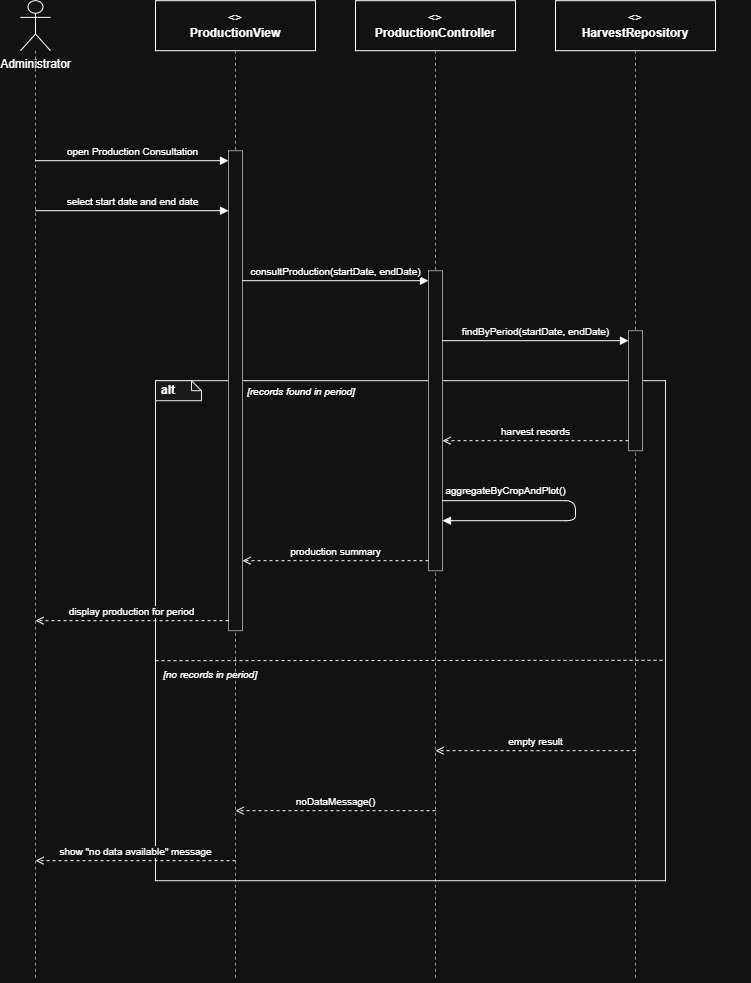

The diagram above was exported from draw.io. Its source (the exported page's mxGraphModel, read from the mxfile embedded in the PNG):
<mxGraphModel dx="1717" dy="1043" grid="1" gridSize="10" guides="1" tooltips="1" connect="1" arrows="1" fold="1" page="1" pageScale="1" pageWidth="980" pageHeight="1020" math="0" shadow="0">
  <root>
    <mxCell id="0" />
    <mxCell id="1" parent="0" />
    <mxCell id="hdr_admin" parent="1" style="shape=umlActor;verticalLabelPosition=bottom;verticalAlign=top;html=1;outlineConnect=0;" value="Administrator" vertex="1">
      <mxGeometry height="50" width="30" x="85" as="geometry" />
    </mxCell>
    <mxCell id="life_admin" edge="1" parent="1" style="html=1;dashed=1;strokeColor=#666666;endArrow=none;">
      <mxGeometry relative="1" as="geometry">
        <mxPoint x="100" y="50" as="sourcePoint" />
        <mxPoint x="100" y="980" as="targetPoint" />
      </mxGeometry>
    </mxCell>
    <mxCell id="hdr_view" parent="1" style="rounded=0;whiteSpace=wrap;html=1;fillColor=none;strokeColor=light-dark(#6C8EBF,#FFFFFF);align=center;" value="&lt;&lt;boundary&gt;&gt;&lt;br&gt;&lt;b&gt;ProductionView&lt;/b&gt;" vertex="1">
      <mxGeometry height="50" width="160" x="220" as="geometry" />
    </mxCell>
    <mxCell id="life_view" edge="1" parent="1" style="html=1;dashed=1;strokeColor=#666666;endArrow=none;">
      <mxGeometry relative="1" as="geometry">
        <mxPoint x="300" y="50" as="sourcePoint" />
        <mxPoint x="300" y="980" as="targetPoint" />
      </mxGeometry>
    </mxCell>
    <mxCell id="hdr_ctrl" parent="1" style="rounded=0;whiteSpace=wrap;html=1;fillColor=none;strokeColor=light-dark(#82B366,#FFFFFF);align=center;" value="&lt;&lt;control&gt;&gt;&lt;br&gt;&lt;b&gt;ProductionController&lt;/b&gt;" vertex="1">
      <mxGeometry height="50" width="160" x="420" as="geometry" />
    </mxCell>
    <mxCell id="life_ctrl" edge="1" parent="1" style="html=1;dashed=1;strokeColor=#666666;endArrow=none;">
      <mxGeometry relative="1" as="geometry">
        <mxPoint x="500" y="50" as="sourcePoint" />
        <mxPoint x="500" y="980" as="targetPoint" />
      </mxGeometry>
    </mxCell>
    <mxCell id="hdr_repo" parent="1" style="rounded=0;whiteSpace=wrap;html=1;fillColor=none;strokeColor=light-dark(#D79B00,#FFFFFF);align=center;" value="&lt;&lt;entity&gt;&gt;&lt;br&gt;&lt;b&gt;HarvestRepository&lt;/b&gt;" vertex="1">
      <mxGeometry height="50" width="160" x="620" as="geometry" />
    </mxCell>
    <mxCell id="life_repo" edge="1" parent="1" style="html=1;dashed=1;strokeColor=#666666;endArrow=none;">
      <mxGeometry relative="1" as="geometry">
        <mxPoint x="700" y="50" as="sourcePoint" />
        <mxPoint x="700" y="980" as="targetPoint" />
      </mxGeometry>
    </mxCell>
    <mxCell id="c1" parent="1" style="rounded=0;whiteSpace=wrap;html=1;fillColor=none;strokeColor=#000000;verticalAlign=top;align=left;dashed=0;" vertex="1">
      <mxGeometry height="500" width="510" x="220" y="380" as="geometry" />
    </mxCell>
    <mxCell id="c2" parent="1" style="shape=note;whiteSpace=wrap;html=1;fillColor=#f5f5f5;strokeColor=#000000;fontStyle=1;align=left;spacingLeft=4;size=10;" value="alt" vertex="1">
      <mxGeometry height="20" width="46" x="220" y="380" as="geometry" />
    </mxCell>
    <mxCell id="c3" parent="1" style="text;html=1;align=left;fontStyle=2;fontSize=10;" value="[records found in period]" vertex="1">
      <mxGeometry height="22" width="505" x="310" y="379" as="geometry" />
    </mxCell>
    <mxCell id="c4" edge="1" parent="1" style="html=1;dashed=1;strokeColor=#000000;endArrow=none;entryX=0.913;entryY=-0.135;entryDx=0;entryDy=0;entryPerimeter=0;" target="c5">
      <mxGeometry relative="1" as="geometry">
        <mxPoint x="220" y="660" as="sourcePoint" />
        <mxPoint x="780" y="660" as="targetPoint" />
      </mxGeometry>
    </mxCell>
    <mxCell id="c5" parent="1" style="text;html=1;align=left;fontStyle=2;fontSize=10;" value="[no records in period]" vertex="1">
      <mxGeometry height="18" width="550" x="226" y="662" as="geometry" />
    </mxCell>
    <mxCell id="c6" parent="1" style="rounded=0;whiteSpace=wrap;html=1;fillColor=#ffffff;strokeColor=#666666;" vertex="1">
      <mxGeometry height="480" width="14" x="293" y="150" as="geometry" />
    </mxCell>
    <mxCell id="c7" parent="1" style="rounded=0;whiteSpace=wrap;html=1;fillColor=#ffffff;strokeColor=#666666;" vertex="1">
      <mxGeometry height="300" width="14" x="493" y="270" as="geometry" />
    </mxCell>
    <mxCell id="c8" parent="1" style="rounded=0;whiteSpace=wrap;html=1;fillColor=#ffffff;strokeColor=#666666;" vertex="1">
      <mxGeometry height="120" width="14" x="693" y="330" as="geometry" />
    </mxCell>
    <mxCell id="c9" edge="1" parent="1" style="html=1;endArrow=block;endFill=1;fontSize=10;align=center;verticalAlign=bottom;" value="open Production Consultation">
      <mxGeometry relative="1" as="geometry">
        <mxPoint x="100" y="160" as="sourcePoint" />
        <mxPoint x="293" y="160" as="targetPoint" />
      </mxGeometry>
    </mxCell>
    <mxCell id="c10" edge="1" parent="1" style="html=1;endArrow=block;endFill=1;fontSize=10;align=center;verticalAlign=bottom;" value="select start date and end date">
      <mxGeometry relative="1" as="geometry">
        <mxPoint x="100" y="210" as="sourcePoint" />
        <mxPoint x="293" y="210" as="targetPoint" />
      </mxGeometry>
    </mxCell>
    <mxCell id="c11" edge="1" parent="1" style="html=1;endArrow=block;endFill=1;fontSize=10;align=center;verticalAlign=bottom;" value="consultProduction(startDate, endDate)">
      <mxGeometry relative="1" as="geometry">
        <mxPoint x="307" y="280" as="sourcePoint" />
        <mxPoint x="493" y="280" as="targetPoint" />
      </mxGeometry>
    </mxCell>
    <mxCell id="c12" edge="1" parent="1" style="html=1;endArrow=block;endFill=1;fontSize=10;align=center;verticalAlign=bottom;" value="findByPeriod(startDate, endDate)">
      <mxGeometry relative="1" as="geometry">
        <mxPoint x="507" y="340" as="sourcePoint" />
        <mxPoint x="693" y="340" as="targetPoint" />
      </mxGeometry>
    </mxCell>
    <mxCell id="c13" edge="1" parent="1" style="html=1;endArrow=open;endFill=0;dashed=1;fontSize=10;align=center;verticalAlign=bottom;" value="harvest records">
      <mxGeometry relative="1" as="geometry">
        <mxPoint x="693" y="440" as="sourcePoint" />
        <mxPoint x="507" y="440" as="targetPoint" />
      </mxGeometry>
    </mxCell>
    <mxCell id="c14" edge="1" parent="1" style="html=1;endArrow=block;endFill=1;fontSize=10;rounded=1;" value="aggregateByCropAndPlot()">
      <mxGeometry relative="1" x="-0.5594" y="10" as="geometry">
        <mxPoint as="offset" />
        <Array as="points">
          <mxPoint x="640" y="500" />
          <mxPoint x="640" y="520" />
        </Array>
        <mxPoint x="507" y="500" as="sourcePoint" />
        <mxPoint x="507" y="520" as="targetPoint" />
      </mxGeometry>
    </mxCell>
    <mxCell id="c15" edge="1" parent="1" style="html=1;endArrow=open;endFill=0;dashed=1;fontSize=10;align=center;verticalAlign=bottom;" value="production summary">
      <mxGeometry relative="1" as="geometry">
        <mxPoint x="493" y="560" as="sourcePoint" />
        <mxPoint x="307" y="560" as="targetPoint" />
      </mxGeometry>
    </mxCell>
    <mxCell id="c16" edge="1" parent="1" style="html=1;endArrow=open;endFill=0;dashed=1;fontSize=10;align=center;verticalAlign=bottom;" value="display production for period">
      <mxGeometry relative="1" as="geometry">
        <mxPoint x="293" y="620" as="sourcePoint" />
        <mxPoint x="100" y="620" as="targetPoint" />
      </mxGeometry>
    </mxCell>
    <mxCell id="c17" edge="1" parent="1" style="html=1;endArrow=open;endFill=0;dashed=1;fontSize=10;align=center;verticalAlign=bottom;" value="empty result">
      <mxGeometry relative="1" as="geometry">
        <mxPoint x="700" y="750" as="sourcePoint" />
        <mxPoint x="500" y="750" as="targetPoint" />
      </mxGeometry>
    </mxCell>
    <mxCell id="c18" edge="1" parent="1" style="html=1;endArrow=open;endFill=0;dashed=1;fontSize=10;align=center;verticalAlign=bottom;" value="noDataMessage()">
      <mxGeometry relative="1" as="geometry">
        <mxPoint x="500" y="810" as="sourcePoint" />
        <mxPoint x="300" y="810" as="targetPoint" />
      </mxGeometry>
    </mxCell>
    <mxCell id="c19" edge="1" parent="1" style="html=1;endArrow=open;endFill=0;dashed=1;fontSize=10;align=center;verticalAlign=bottom;" value="show &quot;no data available&quot; message">
      <mxGeometry relative="1" as="geometry">
        <mxPoint x="300" y="860" as="sourcePoint" />
        <mxPoint x="100" y="860" as="targetPoint" />
      </mxGeometry>
    </mxCell>
  </root>
</mxGraphModel>